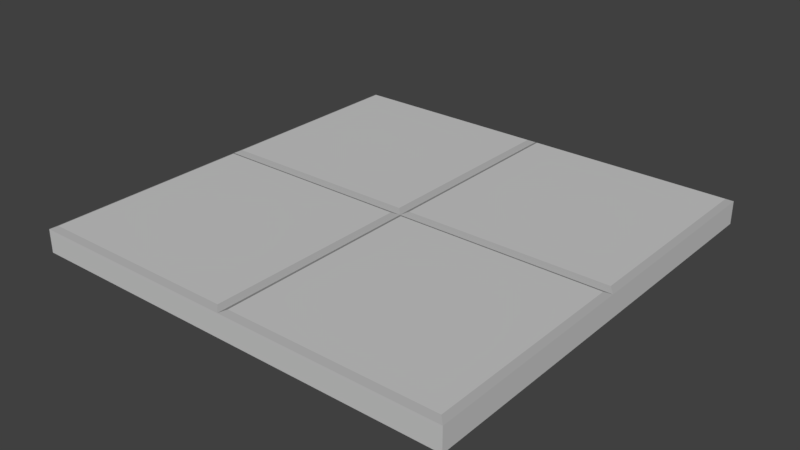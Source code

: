 # Source: Floor_2x2_Tile.blend  (saved by Blender 2.79.0; exported with 4.5.12 LTS)
import bpy
from mathutils import Matrix  # noqa: F401  (used for matrix-valued properties, if any)

bpy.ops.wm.read_factory_settings(use_empty=True)
scene = bpy.context.scene
scene.name = 'Scene'

# ---- collections
col_collection_1 = bpy.data.collections.new('Collection 1'); scene.collection.children.link(col_collection_1)

# ---- materials (node trees are filled in below, after node groups)
mat_stone = bpy.data.materials.new('Stone')
mat_stone.alpha_threshold = 0.0
mat_stone.use_transparent_shadow = False
mat_stone.diffuse_color = (0.5926, 0.5926, 0.5926, 1.0)
mat_stone.roughness = 0.5
mat_stone.line_color = (0.0, 0.0, 0.0, 1.0)
mat_stone_highlight = bpy.data.materials.new('Stone Highlight')
mat_stone_highlight.alpha_threshold = 0.0
mat_stone_highlight.use_transparent_shadow = False
mat_stone_highlight.diffuse_color = (0.402, 0.402, 0.402, 1.0)
mat_stone_highlight.roughness = 0.5

# ---- material node trees

# ---- world
world_world = bpy.data.worlds.new('World'); scene.world = world_world
world_world.color = (0.05088, 0.05088, 0.05088)
world_world.use_sun_shadow = False
world_world.sun_shadow_jitter_overblur = 0.0
world_world.cycles.sampling_method = 'MANUAL'

# ---- meshes
me_cube = bpy.data.meshes.new('Cube')
me_cube.from_pydata([(1.0, 1.0, -1.0), (1.0, -1.0, -1.0), (-1.0, -1.0, -1.0), (-1.0, 1.0, -1.0), (0.9734, 0.9734, 1.0), (0.9734, -0.9734, 1.0), (-0.9734, -0.9734, 1.0), (-0.9734, 0.9734, 1.0), (0.9734, 0.02659, 1.0), (-0.02659, 0.9734, 1.0), (0.02659, -0.9734, 1.0), (-0.9734, 0.02659, 1.0), (-0.02659, 0.02659, 1.0), (0.02659, 0.9734, 1.0), (-1.0, 1.0, 0.7824), (-0.9734, -0.02659, 1.0), (0.02659, 0.02659, 1.0), (1.0, 1.0, 0.7824), (0.9734, -0.02659, 1.0), (2.086e-07, 1.0, 0.7824), (0.02659, -0.02659, 1.0), (1.0, -4.768e-07, 0.7824), (1.0, -1.0, 0.7824), (-0.02659, -0.9734, 1.0), (-0.02659, -0.02659, 1.0), (-5.662e-07, -1.0, 0.7824), (-1.0, -1.0, 0.7824), (-1.0, 2.384e-07, 0.7824), (-1.788e-07, -1.192e-07, 0.7824)], [], [(0, 1, 2, 3), (24, 15, 6, 23), (0, 17, 21, 22, 1), (1, 22, 25, 26, 2), (2, 26, 27, 14, 3), (17, 0, 3, 14, 19), (18, 20, 10, 5), (4, 13, 16, 8), (9, 7, 11, 12), (7, 9, 19, 14), (11, 7, 14, 27), (9, 12, 28, 19), (12, 11, 27, 28), (4, 8, 21, 17), (13, 4, 17, 19), (16, 13, 19, 28), (8, 16, 28, 21), (18, 5, 22, 21), (5, 10, 25, 22), (10, 20, 28, 25), (20, 18, 21, 28), (23, 6, 26, 25), (6, 15, 27, 26), (24, 23, 25, 28), (15, 24, 28, 27)])
me_cube.polygons.foreach_set('material_index', [0, 0, 0, 0, 0, 0, 0, 0, 0, 1, 1, 1, 1, 1, 1, 1, 1, 1, 1, 1, 1, 1, 1, 1, 1])
me_cube.materials.append(mat_stone)
me_cube.materials.append(mat_stone_highlight)
me_cube.use_remesh_preserve_volume = False
me_cube.use_remesh_preserve_attributes = False
me_cube.use_mirror_vertex_groups = False
me_cube.update()

# ---- objects
ob_floor_tile = bpy.data.objects.new('Floor Tile', me_cube)

# ---- transforms, parenting, visibility, modifiers, constraints
ob_floor_tile.location = (2.98e-08, 2.384e-07, -0.06)
ob_floor_tile.scale = (1.0, 1.0, 0.06)
ob_floor_tile.lock_rotations_4d = False
ob_floor_tile.empty_display_type = 'ARROWS'
ob_floor_tile.lineart.crease_threshold = 0.0

# ---- collection membership
col_collection_1.objects.link(ob_floor_tile)

# ---- scene / render settings (as saved in the file)
scene.frame_start = 1; scene.frame_end = 250; scene.frame_set(1)
scene.render.engine = 'BLENDER_EEVEE_NEXT'
scene.render.resolution_percentage = 50
scene.render.dither_intensity = 0.0
scene.cycles.use_denoising = False
scene.cycles.samples = 128
scene.cycles.sampling_pattern = 'TABULATED_SOBOL'
scene.cycles.use_adaptive_sampling = False
scene.cycles.use_light_tree = False
scene.cycles.blur_glossy = 0.0
scene.cycles.sample_clamp_indirect = 0.0
scene.view_settings.view_transform = 'Standard'
bpy.context.view_layer.update()

# ---- added for rendering (the .blend has no active camera and no usable light): camera, sun
cam_auto = bpy.data.cameras.new('AutoCamera')
cam_auto.lens = 50.0
cam_auto.sensor_width = 36.0
cam_auto.clip_end = 1000.0
ob_auto_camera = bpy.data.objects.new('AutoCamera', cam_auto)
scene.collection.objects.link(ob_auto_camera)
ob_auto_camera.location = (2.61929, -3.14314, 2.03543)
ob_auto_camera.rotation_euler = (1.09748, -7.21219e-08, 0.694738)
scene.camera = ob_auto_camera
light_auto_sun = bpy.data.lights.new('AutoSun', 'SUN')
light_auto_sun.energy = 3.0
light_auto_sun.angle = 0.0523599
ob_auto_sun = bpy.data.objects.new('AutoSun', light_auto_sun)
scene.collection.objects.link(ob_auto_sun)
ob_auto_sun.rotation_euler = (0.872665, 0.174533, 0.523599)
bpy.context.view_layer.update()
